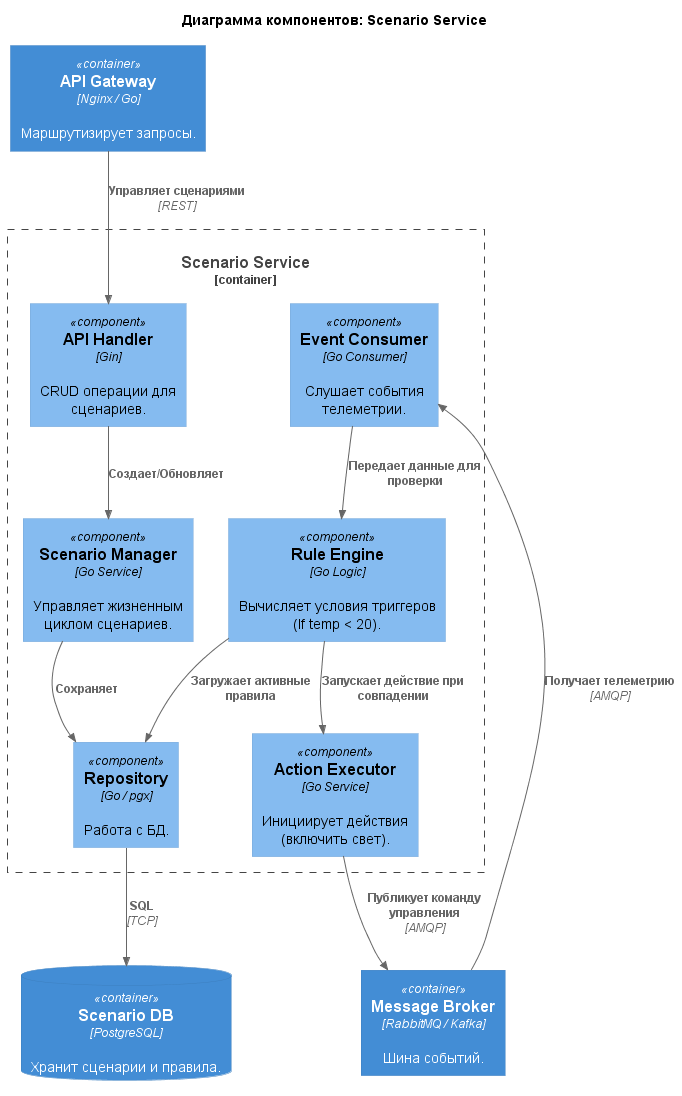

The diagram above was rendered by PlantUML. Its source (embedded in the PNG):
@startuml Warm-house-system_Component_ScenarioService
!include https://raw.githubusercontent.com/plantuml-stdlib/C4-PlantUML/master/C4_Component.puml

title Диаграмма компонентов: Scenario Service

Container(api_gateway, "API Gateway", "Nginx / Go", "Маршрутизирует запросы.")
Container(message_broker, "Message Broker", "RabbitMQ / Kafka", "Шина событий.")
ContainerDb(scenario_db, "Scenario DB", "PostgreSQL", "Хранит сценарии и правила.")

Container_Boundary(scenario_service, "Scenario Service") {
    Component(api_handler, "API Handler", "Gin", "CRUD операции для сценариев.")
    Component(event_consumer, "Event Consumer", "Go Consumer", "Слушает события телеметрии.")
    Component(rule_engine, "Rule Engine", "Go Logic", "Вычисляет условия триггеров (If temp < 20).")
    Component(action_executor, "Action Executor", "Go Service", "Инициирует действия (включить свет).")
    Component(scenario_manager, "Scenario Manager", "Go Service", "Управляет жизненным циклом сценариев.")
    Component(repo, "Repository", "Go / pgx", "Работа с БД.")
}

Rel(api_gateway, api_handler, "Управляет сценариями", "REST")
Rel(message_broker, event_consumer, "Получает телеметрию", "AMQP")
Rel(event_consumer, rule_engine, "Передает данные для проверки")
Rel(api_handler, scenario_manager, "Создает/Обновляет")
Rel(scenario_manager, repo, "Сохраняет")
Rel(rule_engine, repo, "Загружает активные правила")
Rel(rule_engine, action_executor, "Запускает действие при совпадении")
Rel(action_executor, message_broker, "Публикует команду управления", "AMQP")
Rel(repo, scenario_db, "SQL", "TCP")
@enduml